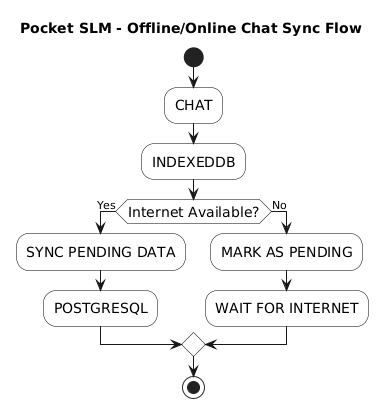

The diagram above was rendered by PlantUML. Its source (embedded in the PNG):
@startuml
title Pocket SLM - Offline/Online Chat Sync Flow

skinparam backgroundColor white

skinparam activity {
    BackgroundColor white
    BorderColor black
    FontSize 14
    Padding 20
}

start

:CHAT;

:INDEXEDDB;

if (Internet Available?) then (Yes)

    :SYNC PENDING DATA;

    :POSTGRESQL;

else (No)

    :MARK AS PENDING;

    :WAIT FOR INTERNET;

endif

stop
@enduml